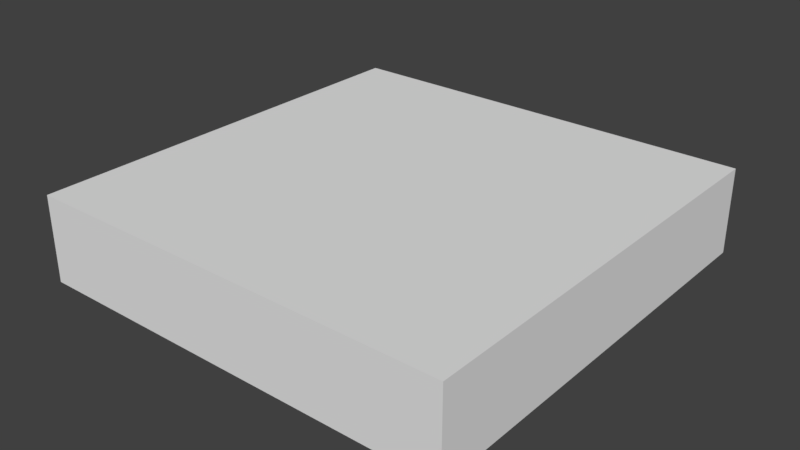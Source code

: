 # Source: Tile50by50by10.blend  (saved by Blender 2.78.0; exported with 4.5.12 LTS)
import bpy
from mathutils import Matrix  # noqa: F401  (used for matrix-valued properties, if any)

bpy.ops.wm.read_factory_settings(use_empty=True)
scene = bpy.context.scene
scene.name = 'Scene'

# ---- collections
col_collection_1 = bpy.data.collections.new('Collection 1'); scene.collection.children.link(col_collection_1)

# ---- world
world_world = bpy.data.worlds.new('World'); scene.world = world_world
world_world.color = (0.05088, 0.05088, 0.05088)
world_world.use_sun_shadow = False
world_world.sun_shadow_jitter_overblur = 0.0
world_world.cycles.sampling_method = 'MANUAL'

# ---- meshes
me_cube_001 = bpy.data.meshes.new('Cube.001')
me_cube_001.from_pydata([(-1.0, -1.0, -1.0), (-1.0, -1.0, 1.0), (-1.0, 1.0, -1.0), (-1.0, 1.0, 1.0), (1.0, -1.0, -1.0), (1.0, -1.0, 1.0), (1.0, 1.0, -1.0), (1.0, 1.0, 1.0)], [], [(0, 1, 3, 2), (2, 3, 7, 6), (6, 7, 5, 4), (4, 5, 1, 0), (2, 6, 4, 0), (7, 3, 1, 5)])
me_cube_001.use_remesh_preserve_volume = False
me_cube_001.use_remesh_preserve_attributes = False
me_cube_001.use_mirror_vertex_groups = False
me_cube_001.update()

# ---- objects
ob_cube = bpy.data.objects.new('Cube', me_cube_001)

# ---- transforms, parenting, visibility, modifiers, constraints
ob_cube.location = (0.0, 0.0, 0.0)
ob_cube.scale = (25.0, 25.0, 5.0)
ob_cube.lineart.crease_threshold = 0.0

# ---- collection membership
col_collection_1.objects.link(ob_cube)

# ---- scene / render settings (as saved in the file)
scene.frame_start = 1; scene.frame_end = 250; scene.frame_set(1)
scene.render.engine = 'BLENDER_EEVEE_NEXT'
scene.render.resolution_percentage = 50
scene.render.dither_intensity = 0.0
scene.cycles.use_denoising = False
scene.cycles.samples = 128
scene.cycles.sampling_pattern = 'TABULATED_SOBOL'
scene.cycles.light_sampling_threshold = 0.0
scene.cycles.use_adaptive_sampling = False
scene.cycles.use_light_tree = False
scene.cycles.blur_glossy = 0.0
scene.cycles.sample_clamp_indirect = 0.0
scene.view_settings.view_transform = 'Standard'
bpy.context.view_layer.update()

# ---- added for rendering (the .blend has no active camera and no usable light): camera, sun
cam_auto = bpy.data.cameras.new('AutoCamera')
cam_auto.lens = 50.0
cam_auto.sensor_width = 36.0
cam_auto.clip_end = 1159.6
ob_auto_camera = bpy.data.objects.new('AutoCamera', cam_auto)
scene.collection.objects.link(ob_auto_camera)
ob_auto_camera.location = (66.0743, -79.2891, 52.8594)
ob_auto_camera.rotation_euler = (1.09748, -7.21219e-08, 0.694738)
scene.camera = ob_auto_camera
light_auto_sun = bpy.data.lights.new('AutoSun', 'SUN')
light_auto_sun.energy = 3.0
light_auto_sun.angle = 0.0523599
ob_auto_sun = bpy.data.objects.new('AutoSun', light_auto_sun)
scene.collection.objects.link(ob_auto_sun)
ob_auto_sun.rotation_euler = (0.872665, 0.174533, 0.523599)
bpy.context.view_layer.update()
